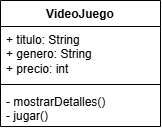

The diagram above was exported from draw.io. Its source (the exported page's mxGraphModel, read from the mxfile embedded in the PNG):
<mxGraphModel dx="846" dy="514" grid="1" gridSize="10" guides="1" tooltips="1" connect="1" arrows="1" fold="1" page="1" pageScale="1" pageWidth="827" pageHeight="1169" math="0" shadow="0">
  <root>
    <mxCell id="0" />
    <mxCell id="1" parent="0" />
    <mxCell id="yrlxj3eGAabJkDiXg5nW-5" parent="1" style="swimlane;fontStyle=1;align=center;verticalAlign=top;childLayout=stackLayout;horizontal=1;startSize=26;horizontalStack=0;resizeParent=1;resizeParentMax=0;resizeLast=0;collapsible=1;marginBottom=0;whiteSpace=wrap;html=1;" value="VideoJuego" vertex="1">
      <mxGeometry height="126" width="160" x="334" y="140" as="geometry" />
    </mxCell>
    <mxCell id="yrlxj3eGAabJkDiXg5nW-6" parent="yrlxj3eGAabJkDiXg5nW-5" style="text;strokeColor=none;fillColor=none;align=left;verticalAlign=top;spacingLeft=4;spacingRight=4;overflow=hidden;rotatable=0;points=[[0,0.5],[1,0.5]];portConstraint=eastwest;whiteSpace=wrap;html=1;" value="+ titulo: String&lt;div&gt;+ genero: String&lt;/div&gt;&lt;div&gt;+ precio: int&lt;/div&gt;" vertex="1">
      <mxGeometry height="54" width="160" y="26" as="geometry" />
    </mxCell>
    <mxCell id="yrlxj3eGAabJkDiXg5nW-7" parent="yrlxj3eGAabJkDiXg5nW-5" style="line;strokeWidth=1;fillColor=none;align=left;verticalAlign=middle;spacingTop=-1;spacingLeft=3;spacingRight=3;rotatable=0;labelPosition=right;points=[];portConstraint=eastwest;strokeColor=inherit;" value="" vertex="1">
      <mxGeometry height="8" width="160" y="80" as="geometry" />
    </mxCell>
    <mxCell id="yrlxj3eGAabJkDiXg5nW-8" parent="yrlxj3eGAabJkDiXg5nW-5" style="text;strokeColor=none;fillColor=none;align=left;verticalAlign=top;spacingLeft=4;spacingRight=4;overflow=hidden;rotatable=0;points=[[0,0.5],[1,0.5]];portConstraint=eastwest;whiteSpace=wrap;html=1;" value="- mostrarDetalles()&lt;div&gt;- jugar()&lt;/div&gt;" vertex="1">
      <mxGeometry height="38" width="160" y="88" as="geometry" />
    </mxCell>
  </root>
</mxGraphModel>